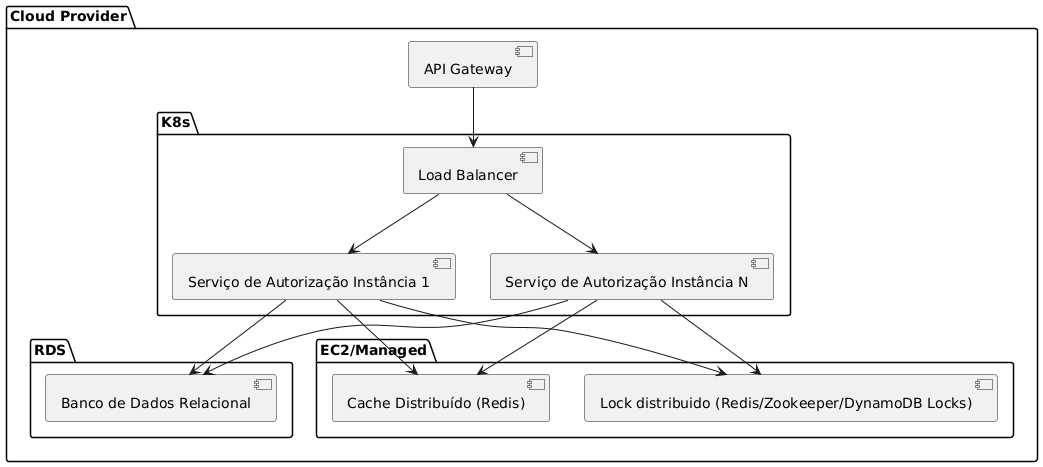

The diagram above was rendered by PlantUML. Its source (embedded in the PNG):
@startuml
package "Cloud Provider" {
  [API Gateway]
  
  
  package "K8s" {
    [Load Balancer]
    [Serviço de Autorização Instância 1]
    [Serviço de Autorização Instância N]
  }
  package "RDS" {
    [Banco de Dados Relacional]
  }
  

  package "EC2/Managed" {
    [Cache Distribuído (Redis)]
    [Lock distribuido (Redis/Zookeeper/DynamoDB Locks)]
  }
  

    
}


  








[API Gateway] --> [Load Balancer]
[Load Balancer] --> [Serviço de Autorização Instância 1]
[Load Balancer] --> [Serviço de Autorização Instância N]
[Serviço de Autorização Instância 1] --> [Banco de Dados Relacional]
[Serviço de Autorização Instância 1] --> [Cache Distribuído (Redis)]
[Serviço de Autorização Instância 1] --> [Lock distribuido (Redis/Zookeeper/DynamoDB Locks)]
[Serviço de Autorização Instância N] --> [Banco de Dados Relacional]
[Serviço de Autorização Instância N] --> [Cache Distribuído (Redis)]
[Serviço de Autorização Instância N] --> [Lock distribuido (Redis/Zookeeper/DynamoDB Locks)]
@enduml